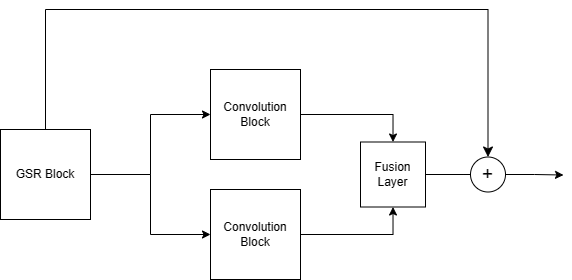

The diagram above was exported from draw.io. Its source (the exported page's mxGraphModel, read from the mxfile embedded in the PNG):
<mxGraphModel dx="984" dy="545" grid="1" gridSize="10" guides="1" tooltips="1" connect="1" arrows="1" fold="1" page="1" pageScale="1" pageWidth="827" pageHeight="1169" math="0" shadow="0">
  <root>
    <mxCell id="0" />
    <mxCell id="1" parent="0" />
    <mxCell id="Ryp6Cf80Byus7MrVb-hn-7" style="edgeStyle=orthogonalEdgeStyle;rounded=0;orthogonalLoop=1;jettySize=auto;html=1;entryX=0;entryY=0.5;entryDx=0;entryDy=0;" edge="1" parent="1" source="Ryp6Cf80Byus7MrVb-hn-1" target="Ryp6Cf80Byus7MrVb-hn-2">
      <mxGeometry relative="1" as="geometry" />
    </mxCell>
    <mxCell id="Ryp6Cf80Byus7MrVb-hn-20" style="edgeStyle=orthogonalEdgeStyle;rounded=0;orthogonalLoop=1;jettySize=auto;html=1;entryX=0;entryY=0.5;entryDx=0;entryDy=0;" edge="1" parent="1" source="Ryp6Cf80Byus7MrVb-hn-1" target="Ryp6Cf80Byus7MrVb-hn-18">
      <mxGeometry relative="1" as="geometry" />
    </mxCell>
    <mxCell id="Ryp6Cf80Byus7MrVb-hn-1" value="GSR Block" style="whiteSpace=wrap;html=1;aspect=fixed;" vertex="1" parent="1">
      <mxGeometry x="170" y="530" width="90" height="90" as="geometry" />
    </mxCell>
    <mxCell id="Ryp6Cf80Byus7MrVb-hn-24" style="edgeStyle=orthogonalEdgeStyle;rounded=0;orthogonalLoop=1;jettySize=auto;html=1;entryX=0.5;entryY=0;entryDx=0;entryDy=0;" edge="1" parent="1" source="Ryp6Cf80Byus7MrVb-hn-2" target="Ryp6Cf80Byus7MrVb-hn-21">
      <mxGeometry relative="1" as="geometry" />
    </mxCell>
    <mxCell id="Ryp6Cf80Byus7MrVb-hn-2" value="Convolution Block" style="whiteSpace=wrap;html=1;aspect=fixed;" vertex="1" parent="1">
      <mxGeometry x="380" y="470" width="90" height="90" as="geometry" />
    </mxCell>
    <mxCell id="Ryp6Cf80Byus7MrVb-hn-25" style="edgeStyle=orthogonalEdgeStyle;rounded=0;orthogonalLoop=1;jettySize=auto;html=1;entryX=0.5;entryY=1;entryDx=0;entryDy=0;" edge="1" parent="1" source="Ryp6Cf80Byus7MrVb-hn-18" target="Ryp6Cf80Byus7MrVb-hn-21">
      <mxGeometry relative="1" as="geometry" />
    </mxCell>
    <mxCell id="Ryp6Cf80Byus7MrVb-hn-18" value="Convolution Block" style="whiteSpace=wrap;html=1;aspect=fixed;" vertex="1" parent="1">
      <mxGeometry x="380" y="590" width="90" height="90" as="geometry" />
    </mxCell>
    <mxCell id="Ryp6Cf80Byus7MrVb-hn-31" style="edgeStyle=orthogonalEdgeStyle;rounded=0;orthogonalLoop=1;jettySize=auto;html=1;" edge="1" parent="1" source="Ryp6Cf80Byus7MrVb-hn-21">
      <mxGeometry relative="1" as="geometry">
        <mxPoint x="670" y="575" as="targetPoint" />
      </mxGeometry>
    </mxCell>
    <mxCell id="Ryp6Cf80Byus7MrVb-hn-21" value="Fusion Layer" style="whiteSpace=wrap;html=1;aspect=fixed;" vertex="1" parent="1">
      <mxGeometry x="530" y="542.5" width="65" height="65" as="geometry" />
    </mxCell>
    <mxCell id="Ryp6Cf80Byus7MrVb-hn-38" style="edgeStyle=orthogonalEdgeStyle;rounded=0;orthogonalLoop=1;jettySize=auto;html=1;" edge="1" parent="1" source="Ryp6Cf80Byus7MrVb-hn-32">
      <mxGeometry relative="1" as="geometry">
        <mxPoint x="733.0000161969626" y="575.5238095238094" as="targetPoint" />
      </mxGeometry>
    </mxCell>
    <mxCell id="Ryp6Cf80Byus7MrVb-hn-32" value="&lt;font style=&quot;font-size: 19px;&quot;&gt;+&lt;/font&gt;" style="ellipse;whiteSpace=wrap;html=1;aspect=fixed;" vertex="1" parent="1">
      <mxGeometry x="640" y="557.5" width="35" height="35" as="geometry" />
    </mxCell>
    <mxCell id="Ryp6Cf80Byus7MrVb-hn-36" value="" style="edgeStyle=elbowEdgeStyle;elbow=vertical;endArrow=classic;html=1;curved=0;rounded=0;endSize=8;startSize=8;exitX=0.5;exitY=0;exitDx=0;exitDy=0;entryX=0.5;entryY=0;entryDx=0;entryDy=0;" edge="1" parent="1" source="Ryp6Cf80Byus7MrVb-hn-1" target="Ryp6Cf80Byus7MrVb-hn-32">
      <mxGeometry width="50" height="50" relative="1" as="geometry">
        <mxPoint x="380" y="610" as="sourcePoint" />
        <mxPoint x="430" y="560" as="targetPoint" />
        <Array as="points">
          <mxPoint x="440" y="410" />
        </Array>
      </mxGeometry>
    </mxCell>
  </root>
</mxGraphModel>